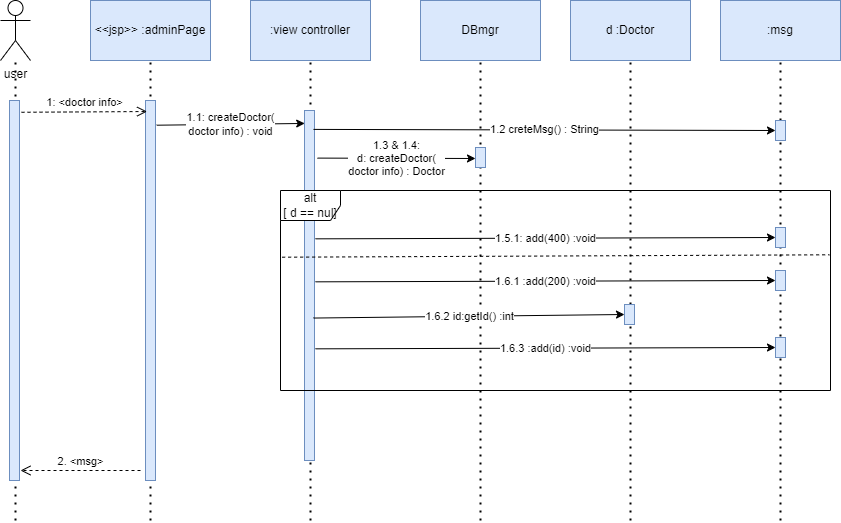

The diagram above was exported from draw.io. Its source (the exported page's mxGraphModel, read from the mxfile embedded in the PNG):
<mxGraphModel dx="1039" dy="649" grid="1" gridSize="10" guides="1" tooltips="1" connect="1" arrows="1" fold="1" page="1" pageScale="1" pageWidth="850" pageHeight="1100" math="0" shadow="0">
  <root>
    <mxCell id="0" />
    <mxCell id="1" parent="0" />
    <mxCell id="aQY_6AQoxRwo_dR9HvNI-1" value="user" style="shape=umlActor;verticalLabelPosition=bottom;verticalAlign=top;html=1;outlineConnect=0;" vertex="1" parent="1">
      <mxGeometry x="100" y="80" width="30" height="60" as="geometry" />
    </mxCell>
    <mxCell id="aQY_6AQoxRwo_dR9HvNI-4" value="&amp;lt;&amp;lt;jsp&amp;gt;&amp;gt; :adminPage" style="rounded=0;whiteSpace=wrap;html=1;fillColor=#dae8fc;strokeColor=#6c8ebf;" vertex="1" parent="1">
      <mxGeometry x="190" y="80" width="120" height="60" as="geometry" />
    </mxCell>
    <mxCell id="aQY_6AQoxRwo_dR9HvNI-5" value=":view controller" style="rounded=0;whiteSpace=wrap;html=1;fillColor=#dae8fc;strokeColor=#6c8ebf;" vertex="1" parent="1">
      <mxGeometry x="350" y="80" width="120" height="60" as="geometry" />
    </mxCell>
    <mxCell id="aQY_6AQoxRwo_dR9HvNI-6" value="DBmgr" style="rounded=0;whiteSpace=wrap;html=1;fillColor=#dae8fc;strokeColor=#6c8ebf;" vertex="1" parent="1">
      <mxGeometry x="520" y="80" width="120" height="60" as="geometry" />
    </mxCell>
    <mxCell id="aQY_6AQoxRwo_dR9HvNI-7" value="d :Doctor" style="rounded=0;whiteSpace=wrap;html=1;fillColor=#dae8fc;strokeColor=#6c8ebf;" vertex="1" parent="1">
      <mxGeometry x="670" y="80" width="120" height="60" as="geometry" />
    </mxCell>
    <mxCell id="aQY_6AQoxRwo_dR9HvNI-8" value=":msg" style="rounded=0;whiteSpace=wrap;html=1;fillColor=#dae8fc;strokeColor=#6c8ebf;" vertex="1" parent="1">
      <mxGeometry x="820" y="80" width="120" height="60" as="geometry" />
    </mxCell>
    <mxCell id="aQY_6AQoxRwo_dR9HvNI-11" value="" style="endArrow=none;dashed=1;html=1;dashPattern=1 3;strokeWidth=2;rounded=0;" edge="1" parent="1" target="aQY_6AQoxRwo_dR9HvNI-1">
      <mxGeometry width="50" height="50" relative="1" as="geometry">
        <mxPoint x="115" y="600" as="sourcePoint" />
        <mxPoint x="550" y="310" as="targetPoint" />
      </mxGeometry>
    </mxCell>
    <mxCell id="aQY_6AQoxRwo_dR9HvNI-12" value="" style="endArrow=none;dashed=1;html=1;dashPattern=1 3;strokeWidth=2;rounded=0;" edge="1" parent="1" target="aQY_6AQoxRwo_dR9HvNI-4">
      <mxGeometry width="50" height="50" relative="1" as="geometry">
        <mxPoint x="250" y="600" as="sourcePoint" />
        <mxPoint x="124.6875" y="150" as="targetPoint" />
      </mxGeometry>
    </mxCell>
    <mxCell id="aQY_6AQoxRwo_dR9HvNI-13" value="" style="endArrow=none;dashed=1;html=1;dashPattern=1 3;strokeWidth=2;rounded=0;" edge="1" parent="1" target="aQY_6AQoxRwo_dR9HvNI-5">
      <mxGeometry width="50" height="50" relative="1" as="geometry">
        <mxPoint x="410" y="600" as="sourcePoint" />
        <mxPoint x="134.6875" y="160" as="targetPoint" />
      </mxGeometry>
    </mxCell>
    <mxCell id="aQY_6AQoxRwo_dR9HvNI-14" value="" style="endArrow=none;dashed=1;html=1;dashPattern=1 3;strokeWidth=2;rounded=0;" edge="1" parent="1" target="aQY_6AQoxRwo_dR9HvNI-6">
      <mxGeometry width="50" height="50" relative="1" as="geometry">
        <mxPoint x="580" y="600" as="sourcePoint" />
        <mxPoint x="144.6875" y="170" as="targetPoint" />
      </mxGeometry>
    </mxCell>
    <mxCell id="aQY_6AQoxRwo_dR9HvNI-15" value="" style="endArrow=none;dashed=1;html=1;dashPattern=1 3;strokeWidth=2;rounded=0;" edge="1" parent="1" target="aQY_6AQoxRwo_dR9HvNI-7">
      <mxGeometry width="50" height="50" relative="1" as="geometry">
        <mxPoint x="730" y="600" as="sourcePoint" />
        <mxPoint x="154.6875" y="180" as="targetPoint" />
      </mxGeometry>
    </mxCell>
    <mxCell id="aQY_6AQoxRwo_dR9HvNI-16" value="" style="endArrow=none;dashed=1;html=1;dashPattern=1 3;strokeWidth=2;rounded=0;startArrow=none;" edge="1" parent="1" source="aQY_6AQoxRwo_dR9HvNI-27" target="aQY_6AQoxRwo_dR9HvNI-8">
      <mxGeometry width="50" height="50" relative="1" as="geometry">
        <mxPoint x="880" y="600" as="sourcePoint" />
        <mxPoint x="164.6875" y="190" as="targetPoint" />
      </mxGeometry>
    </mxCell>
    <mxCell id="aQY_6AQoxRwo_dR9HvNI-18" value="" style="rounded=0;whiteSpace=wrap;html=1;fillColor=#dae8fc;strokeColor=#6c8ebf;" vertex="1" parent="1">
      <mxGeometry x="109" y="180" width="10" height="380" as="geometry" />
    </mxCell>
    <mxCell id="aQY_6AQoxRwo_dR9HvNI-19" value="" style="rounded=0;whiteSpace=wrap;html=1;fillColor=#dae8fc;strokeColor=#6c8ebf;" vertex="1" parent="1">
      <mxGeometry x="245" y="180" width="10" height="380" as="geometry" />
    </mxCell>
    <mxCell id="aQY_6AQoxRwo_dR9HvNI-20" value="1: &amp;lt;doctor info&amp;gt;" style="html=1;verticalAlign=bottom;endArrow=open;dashed=1;endSize=8;rounded=0;exitX=1.2;exitY=0.031;exitDx=0;exitDy=0;exitPerimeter=0;entryX=0.16;entryY=0.029;entryDx=0;entryDy=0;entryPerimeter=0;" edge="1" parent="1" source="aQY_6AQoxRwo_dR9HvNI-18" target="aQY_6AQoxRwo_dR9HvNI-19">
      <mxGeometry relative="1" as="geometry">
        <mxPoint x="570" y="330" as="sourcePoint" />
        <mxPoint x="490" y="330" as="targetPoint" />
      </mxGeometry>
    </mxCell>
    <mxCell id="aQY_6AQoxRwo_dR9HvNI-21" value="2. &amp;lt;msg&amp;gt;" style="html=1;verticalAlign=bottom;endArrow=open;dashed=1;endSize=8;rounded=0;" edge="1" parent="1">
      <mxGeometry relative="1" as="geometry">
        <mxPoint x="240" y="550" as="sourcePoint" />
        <mxPoint x="120" y="550" as="targetPoint" />
      </mxGeometry>
    </mxCell>
    <mxCell id="aQY_6AQoxRwo_dR9HvNI-22" value="" style="rounded=0;whiteSpace=wrap;html=1;fillColor=#dae8fc;strokeColor=#6c8ebf;" vertex="1" parent="1">
      <mxGeometry x="404" y="190" width="10" height="350" as="geometry" />
    </mxCell>
    <mxCell id="aQY_6AQoxRwo_dR9HvNI-25" value="1.1: createDoctor(&lt;br&gt;doctor info) : void" style="endArrow=classic;html=1;rounded=0;exitX=1.12;exitY=0.065;exitDx=0;exitDy=0;exitPerimeter=0;entryX=0.02;entryY=0.037;entryDx=0;entryDy=0;entryPerimeter=0;" edge="1" parent="1" source="aQY_6AQoxRwo_dR9HvNI-19" target="aQY_6AQoxRwo_dR9HvNI-22">
      <mxGeometry width="50" height="50" relative="1" as="geometry">
        <mxPoint x="500" y="360" as="sourcePoint" />
        <mxPoint x="550" y="310" as="targetPoint" />
      </mxGeometry>
    </mxCell>
    <mxCell id="aQY_6AQoxRwo_dR9HvNI-27" value="" style="rounded=0;whiteSpace=wrap;html=1;fillColor=#dae8fc;strokeColor=#6c8ebf;" vertex="1" parent="1">
      <mxGeometry x="875" y="200" width="10" height="20" as="geometry" />
    </mxCell>
    <mxCell id="aQY_6AQoxRwo_dR9HvNI-28" value="" style="endArrow=none;dashed=1;html=1;dashPattern=1 3;strokeWidth=2;rounded=0;" edge="1" parent="1" target="aQY_6AQoxRwo_dR9HvNI-27">
      <mxGeometry width="50" height="50" relative="1" as="geometry">
        <mxPoint x="880" y="600" as="sourcePoint" />
        <mxPoint x="880" y="140" as="targetPoint" />
      </mxGeometry>
    </mxCell>
    <mxCell id="aQY_6AQoxRwo_dR9HvNI-29" value="1.2 creteMsg() : String" style="endArrow=classic;html=1;rounded=0;exitX=0.9;exitY=0.054;exitDx=0;exitDy=0;exitPerimeter=0;entryX=0;entryY=0.5;entryDx=0;entryDy=0;" edge="1" parent="1" source="aQY_6AQoxRwo_dR9HvNI-22" target="aQY_6AQoxRwo_dR9HvNI-27">
      <mxGeometry width="50" height="50" relative="1" as="geometry">
        <mxPoint x="420" y="210" as="sourcePoint" />
        <mxPoint x="880" y="210" as="targetPoint" />
      </mxGeometry>
    </mxCell>
    <mxCell id="aQY_6AQoxRwo_dR9HvNI-31" value="" style="rounded=0;whiteSpace=wrap;html=1;fillColor=#dae8fc;strokeColor=#6c8ebf;" vertex="1" parent="1">
      <mxGeometry x="575" y="227" width="10" height="20" as="geometry" />
    </mxCell>
    <mxCell id="aQY_6AQoxRwo_dR9HvNI-32" value="1.3 &amp;amp; 1.4:&lt;br&gt;d: createDoctor(&lt;br&gt;doctor info) : Doctor" style="endArrow=classic;html=1;rounded=0;entryX=0;entryY=0.75;entryDx=0;entryDy=0;exitX=1.3;exitY=0.136;exitDx=0;exitDy=0;exitPerimeter=0;" edge="1" parent="1" source="aQY_6AQoxRwo_dR9HvNI-22">
      <mxGeometry width="50" height="50" relative="1" as="geometry">
        <mxPoint x="420" y="238" as="sourcePoint" />
        <mxPoint x="575" y="238" as="targetPoint" />
      </mxGeometry>
    </mxCell>
    <mxCell id="aQY_6AQoxRwo_dR9HvNI-33" value="alt&lt;br&gt;[ d == nul]" style="shape=umlFrame;whiteSpace=wrap;html=1;" vertex="1" parent="1">
      <mxGeometry x="380" y="270" width="550" height="200" as="geometry" />
    </mxCell>
    <mxCell id="aQY_6AQoxRwo_dR9HvNI-34" value="" style="rounded=0;whiteSpace=wrap;html=1;fillColor=#dae8fc;strokeColor=#6c8ebf;" vertex="1" parent="1">
      <mxGeometry x="875" y="307" width="10" height="20" as="geometry" />
    </mxCell>
    <mxCell id="aQY_6AQoxRwo_dR9HvNI-35" value="1.5.1: add(400) :void" style="endArrow=classic;html=1;rounded=0;exitX=0.9;exitY=0.054;exitDx=0;exitDy=0;exitPerimeter=0;entryX=0;entryY=0.5;entryDx=0;entryDy=0;" edge="1" parent="1" target="aQY_6AQoxRwo_dR9HvNI-34">
      <mxGeometry width="50" height="50" relative="1" as="geometry">
        <mxPoint x="415" y="318.33000000000004" as="sourcePoint" />
        <mxPoint x="882" y="317" as="targetPoint" />
      </mxGeometry>
    </mxCell>
    <mxCell id="aQY_6AQoxRwo_dR9HvNI-37" value="" style="endArrow=none;dashed=1;html=1;rounded=0;exitX=0.003;exitY=0.239;exitDx=0;exitDy=0;exitPerimeter=0;entryX=0.998;entryY=0.231;entryDx=0;entryDy=0;entryPerimeter=0;" edge="1" parent="1">
      <mxGeometry width="50" height="50" relative="1" as="geometry">
        <mxPoint x="381.6500000000001" y="336.70000000000005" as="sourcePoint" />
        <mxPoint x="928.9000000000001" y="334.29999999999995" as="targetPoint" />
      </mxGeometry>
    </mxCell>
    <mxCell id="aQY_6AQoxRwo_dR9HvNI-38" value="" style="rounded=0;whiteSpace=wrap;html=1;fillColor=#dae8fc;strokeColor=#6c8ebf;" vertex="1" parent="1">
      <mxGeometry x="875" y="350" width="10" height="20" as="geometry" />
    </mxCell>
    <mxCell id="aQY_6AQoxRwo_dR9HvNI-39" value="1.6.1 :add(200) :void" style="endArrow=classic;html=1;rounded=0;exitX=0.9;exitY=0.054;exitDx=0;exitDy=0;exitPerimeter=0;entryX=0;entryY=0.5;entryDx=0;entryDy=0;" edge="1" parent="1" target="aQY_6AQoxRwo_dR9HvNI-38">
      <mxGeometry width="50" height="50" relative="1" as="geometry">
        <mxPoint x="415" y="361.33000000000004" as="sourcePoint" />
        <mxPoint x="882" y="360" as="targetPoint" />
      </mxGeometry>
    </mxCell>
    <mxCell id="aQY_6AQoxRwo_dR9HvNI-42" value="" style="rounded=0;whiteSpace=wrap;html=1;fillColor=#dae8fc;strokeColor=#6c8ebf;" vertex="1" parent="1">
      <mxGeometry x="724" y="384" width="10" height="20" as="geometry" />
    </mxCell>
    <mxCell id="aQY_6AQoxRwo_dR9HvNI-43" value="1.6.2 id:getId() :int" style="endArrow=classic;html=1;rounded=0;entryX=0;entryY=0.5;entryDx=0;entryDy=0;exitX=0.9;exitY=0.593;exitDx=0;exitDy=0;exitPerimeter=0;" edge="1" parent="1" target="aQY_6AQoxRwo_dR9HvNI-42" source="aQY_6AQoxRwo_dR9HvNI-22">
      <mxGeometry width="50" height="50" relative="1" as="geometry">
        <mxPoint x="420" y="394" as="sourcePoint" />
        <mxPoint x="731" y="394" as="targetPoint" />
      </mxGeometry>
    </mxCell>
    <mxCell id="aQY_6AQoxRwo_dR9HvNI-46" value="" style="rounded=0;whiteSpace=wrap;html=1;fillColor=#dae8fc;strokeColor=#6c8ebf;" vertex="1" parent="1">
      <mxGeometry x="875" y="417" width="10" height="20" as="geometry" />
    </mxCell>
    <mxCell id="aQY_6AQoxRwo_dR9HvNI-47" value="1.6.3 :add(id) :void" style="endArrow=classic;html=1;rounded=0;exitX=0.9;exitY=0.054;exitDx=0;exitDy=0;exitPerimeter=0;entryX=0;entryY=0.5;entryDx=0;entryDy=0;" edge="1" parent="1" target="aQY_6AQoxRwo_dR9HvNI-46">
      <mxGeometry width="50" height="50" relative="1" as="geometry">
        <mxPoint x="415" y="428.33000000000004" as="sourcePoint" />
        <mxPoint x="882" y="427" as="targetPoint" />
      </mxGeometry>
    </mxCell>
    <mxCell id="aQY_6AQoxRwo_dR9HvNI-49" style="edgeStyle=orthogonalEdgeStyle;rounded=0;orthogonalLoop=1;jettySize=auto;html=1;exitX=0.5;exitY=1;exitDx=0;exitDy=0;" edge="1" parent="1" source="aQY_6AQoxRwo_dR9HvNI-19" target="aQY_6AQoxRwo_dR9HvNI-19">
      <mxGeometry relative="1" as="geometry" />
    </mxCell>
  </root>
</mxGraphModel>